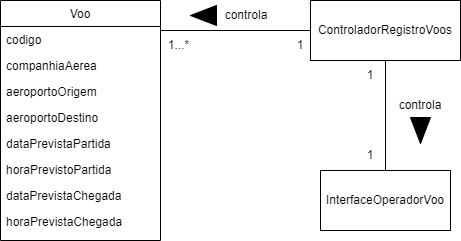

The diagram above was exported from draw.io. Its source (the exported page's mxGraphModel, read from the mxfile embedded in the PNG):
<mxGraphModel dx="942" dy="614" grid="1" gridSize="10" guides="1" tooltips="1" connect="1" arrows="1" fold="1" page="1" pageScale="1" pageWidth="827" pageHeight="1169" math="0" shadow="0">
  <root>
    <mxCell id="WIyWlLk6GJQsqaUBKTNV-0" />
    <mxCell id="WIyWlLk6GJQsqaUBKTNV-1" parent="WIyWlLk6GJQsqaUBKTNV-0" />
    <mxCell id="zkfFHV4jXpPFQw0GAbJ--13" value="Voo" style="swimlane;fontStyle=0;align=center;verticalAlign=top;childLayout=stackLayout;horizontal=1;startSize=26;horizontalStack=0;resizeParent=1;resizeLast=0;collapsible=1;marginBottom=0;rounded=0;shadow=0;strokeWidth=1;" parent="WIyWlLk6GJQsqaUBKTNV-1" vertex="1">
      <mxGeometry x="90" y="630" width="160" height="240" as="geometry">
        <mxRectangle x="340" y="380" width="170" height="26" as="alternateBounds" />
      </mxGeometry>
    </mxCell>
    <mxCell id="T4H0qa27IkpB6rBHiSsp-7" value="codigo" style="text;align=left;verticalAlign=top;spacingLeft=4;spacingRight=4;overflow=hidden;rotatable=0;points=[[0,0.5],[1,0.5]];portConstraint=eastwest;" parent="zkfFHV4jXpPFQw0GAbJ--13" vertex="1">
      <mxGeometry y="26" width="160" height="26" as="geometry" />
    </mxCell>
    <mxCell id="T4H0qa27IkpB6rBHiSsp-8" value="companhiaAerea" style="text;align=left;verticalAlign=top;spacingLeft=4;spacingRight=4;overflow=hidden;rotatable=0;points=[[0,0.5],[1,0.5]];portConstraint=eastwest;" parent="zkfFHV4jXpPFQw0GAbJ--13" vertex="1">
      <mxGeometry y="52" width="160" height="26" as="geometry" />
    </mxCell>
    <mxCell id="T4H0qa27IkpB6rBHiSsp-14" value="aeroportoOrigem" style="text;align=left;verticalAlign=top;spacingLeft=4;spacingRight=4;overflow=hidden;rotatable=0;points=[[0,0.5],[1,0.5]];portConstraint=eastwest;" parent="zkfFHV4jXpPFQw0GAbJ--13" vertex="1">
      <mxGeometry y="78" width="160" height="26" as="geometry" />
    </mxCell>
    <mxCell id="T4H0qa27IkpB6rBHiSsp-11" value="aeroportoDestino" style="text;align=left;verticalAlign=top;spacingLeft=4;spacingRight=4;overflow=hidden;rotatable=0;points=[[0,0.5],[1,0.5]];portConstraint=eastwest;" parent="zkfFHV4jXpPFQw0GAbJ--13" vertex="1">
      <mxGeometry y="104" width="160" height="26" as="geometry" />
    </mxCell>
    <mxCell id="T4H0qa27IkpB6rBHiSsp-10" value="dataPrevistaPartida" style="text;align=left;verticalAlign=top;spacingLeft=4;spacingRight=4;overflow=hidden;rotatable=0;points=[[0,0.5],[1,0.5]];portConstraint=eastwest;" parent="zkfFHV4jXpPFQw0GAbJ--13" vertex="1">
      <mxGeometry y="130" width="160" height="26" as="geometry" />
    </mxCell>
    <mxCell id="T4H0qa27IkpB6rBHiSsp-13" value="horaPrevistoPartida" style="text;align=left;verticalAlign=top;spacingLeft=4;spacingRight=4;overflow=hidden;rotatable=0;points=[[0,0.5],[1,0.5]];portConstraint=eastwest;" parent="zkfFHV4jXpPFQw0GAbJ--13" vertex="1">
      <mxGeometry y="156" width="160" height="26" as="geometry" />
    </mxCell>
    <mxCell id="T4H0qa27IkpB6rBHiSsp-12" value="dataPrevistaChegada" style="text;align=left;verticalAlign=top;spacingLeft=4;spacingRight=4;overflow=hidden;rotatable=0;points=[[0,0.5],[1,0.5]];portConstraint=eastwest;" parent="zkfFHV4jXpPFQw0GAbJ--13" vertex="1">
      <mxGeometry y="182" width="160" height="26" as="geometry" />
    </mxCell>
    <mxCell id="T4H0qa27IkpB6rBHiSsp-9" value="horaPrevistaChegada" style="text;align=left;verticalAlign=top;spacingLeft=4;spacingRight=4;overflow=hidden;rotatable=0;points=[[0,0.5],[1,0.5]];portConstraint=eastwest;" parent="zkfFHV4jXpPFQw0GAbJ--13" vertex="1">
      <mxGeometry y="208" width="160" height="26" as="geometry" />
    </mxCell>
    <mxCell id="T4H0qa27IkpB6rBHiSsp-0" value="InterfaceOperadorVoo" style="rounded=0;whiteSpace=wrap;html=1;" parent="WIyWlLk6GJQsqaUBKTNV-1" vertex="1">
      <mxGeometry x="410" y="800" width="130" height="60" as="geometry" />
    </mxCell>
    <mxCell id="T4H0qa27IkpB6rBHiSsp-1" value="ControladorRegistroVoos" style="rounded=0;whiteSpace=wrap;html=1;" parent="WIyWlLk6GJQsqaUBKTNV-1" vertex="1">
      <mxGeometry x="400" y="630" width="150" height="60" as="geometry" />
    </mxCell>
    <mxCell id="T4H0qa27IkpB6rBHiSsp-4" value="" style="endArrow=none;html=1;rounded=0;entryX=0;entryY=0.5;entryDx=0;entryDy=0;" parent="WIyWlLk6GJQsqaUBKTNV-1" target="T4H0qa27IkpB6rBHiSsp-1" edge="1">
      <mxGeometry width="50" height="50" relative="1" as="geometry">
        <mxPoint x="250" y="660" as="sourcePoint" />
        <mxPoint x="300" y="610" as="targetPoint" />
      </mxGeometry>
    </mxCell>
    <mxCell id="T4H0qa27IkpB6rBHiSsp-6" value="" style="triangle;whiteSpace=wrap;html=1;fillColor=#000000;rotation=-180;" parent="WIyWlLk6GJQsqaUBKTNV-1" vertex="1">
      <mxGeometry x="280" y="635" width="26" height="20" as="geometry" />
    </mxCell>
    <mxCell id="T4H0qa27IkpB6rBHiSsp-16" value="" style="endArrow=none;html=1;rounded=0;exitX=0.5;exitY=0;exitDx=0;exitDy=0;" parent="WIyWlLk6GJQsqaUBKTNV-1" source="T4H0qa27IkpB6rBHiSsp-0" edge="1">
      <mxGeometry width="50" height="50" relative="1" as="geometry">
        <mxPoint x="430" y="740" as="sourcePoint" />
        <mxPoint x="475" y="690" as="targetPoint" />
      </mxGeometry>
    </mxCell>
    <mxCell id="T4H0qa27IkpB6rBHiSsp-17" value="controla" style="text;html=1;strokeColor=none;fillColor=none;align=center;verticalAlign=middle;whiteSpace=wrap;rounded=0;" parent="WIyWlLk6GJQsqaUBKTNV-1" vertex="1">
      <mxGeometry x="306" y="630" width="60" height="30" as="geometry" />
    </mxCell>
    <mxCell id="T4H0qa27IkpB6rBHiSsp-21" value="" style="triangle;whiteSpace=wrap;html=1;fillColor=#000000;rotation=90;" parent="WIyWlLk6GJQsqaUBKTNV-1" vertex="1">
      <mxGeometry x="497" y="750" width="26" height="20" as="geometry" />
    </mxCell>
    <mxCell id="T4H0qa27IkpB6rBHiSsp-22" value="controla" style="text;html=1;strokeColor=none;fillColor=none;align=center;verticalAlign=middle;whiteSpace=wrap;rounded=0;" parent="WIyWlLk6GJQsqaUBKTNV-1" vertex="1">
      <mxGeometry x="480" y="720" width="60" height="30" as="geometry" />
    </mxCell>
    <mxCell id="T4H0qa27IkpB6rBHiSsp-23" value="1...*" style="text;html=1;strokeColor=none;fillColor=none;align=center;verticalAlign=middle;whiteSpace=wrap;rounded=0;" parent="WIyWlLk6GJQsqaUBKTNV-1" vertex="1">
      <mxGeometry x="250" y="660" width="37" height="30" as="geometry" />
    </mxCell>
    <mxCell id="T4H0qa27IkpB6rBHiSsp-24" value="1" style="text;html=1;strokeColor=none;fillColor=none;align=center;verticalAlign=middle;whiteSpace=wrap;rounded=0;" parent="WIyWlLk6GJQsqaUBKTNV-1" vertex="1">
      <mxGeometry x="380" y="660" width="20" height="30" as="geometry" />
    </mxCell>
    <mxCell id="T4H0qa27IkpB6rBHiSsp-25" value="1" style="text;html=1;strokeColor=none;fillColor=none;align=center;verticalAlign=middle;whiteSpace=wrap;rounded=0;" parent="WIyWlLk6GJQsqaUBKTNV-1" vertex="1">
      <mxGeometry x="450" y="690" width="20" height="30" as="geometry" />
    </mxCell>
    <mxCell id="T4H0qa27IkpB6rBHiSsp-26" value="1" style="text;html=1;strokeColor=none;fillColor=none;align=center;verticalAlign=middle;whiteSpace=wrap;rounded=0;" parent="WIyWlLk6GJQsqaUBKTNV-1" vertex="1">
      <mxGeometry x="450" y="770" width="20" height="30" as="geometry" />
    </mxCell>
  </root>
</mxGraphModel>